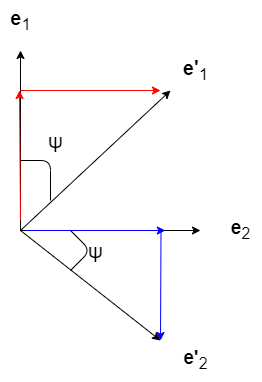

The diagram above was exported from draw.io. Its source (the exported page's mxGraphModel, read from the mxfile embedded in the PNG):
<mxGraphModel dx="439" dy="336" grid="1" gridSize="10" guides="1" tooltips="1" connect="1" arrows="1" fold="1" page="1" pageScale="1" pageWidth="850" pageHeight="1100" math="0" shadow="0">
  <root>
    <mxCell id="0" />
    <mxCell id="1" parent="0" />
    <mxCell id="2" value="" style="edgeStyle=none;orthogonalLoop=1;jettySize=auto;html=1;" edge="1" parent="1">
      <mxGeometry width="100" relative="1" as="geometry">
        <mxPoint x="420" y="240" as="sourcePoint" />
        <mxPoint x="600" y="240" as="targetPoint" />
        <Array as="points" />
      </mxGeometry>
    </mxCell>
    <mxCell id="3" value="" style="edgeStyle=none;orthogonalLoop=1;jettySize=auto;html=1;" edge="1" parent="1">
      <mxGeometry width="100" relative="1" as="geometry">
        <mxPoint x="420" y="240" as="sourcePoint" />
        <mxPoint x="420" y="60" as="targetPoint" />
        <Array as="points" />
      </mxGeometry>
    </mxCell>
    <mxCell id="4" value="" style="edgeStyle=none;orthogonalLoop=1;jettySize=auto;html=1;" edge="1" parent="1">
      <mxGeometry width="100" relative="1" as="geometry">
        <mxPoint x="420" y="240" as="sourcePoint" />
        <mxPoint x="570" y="100" as="targetPoint" />
        <Array as="points" />
      </mxGeometry>
    </mxCell>
    <mxCell id="5" value="" style="edgeStyle=none;orthogonalLoop=1;jettySize=auto;html=1;" edge="1" parent="1">
      <mxGeometry width="100" relative="1" as="geometry">
        <mxPoint x="420" y="240" as="sourcePoint" />
        <mxPoint x="560" y="350" as="targetPoint" />
        <Array as="points" />
      </mxGeometry>
    </mxCell>
    <mxCell id="34" value="&lt;span style=&quot;font-size: 20px;&quot;&gt;&lt;b&gt;e&lt;/b&gt;&lt;sub style=&quot;&quot;&gt;1&lt;/sub&gt;&lt;/span&gt;" style="text;html=1;align=center;verticalAlign=middle;resizable=0;points=[];autosize=1;strokeColor=none;fillColor=none;" vertex="1" parent="1">
      <mxGeometry x="400" y="10" width="40" height="40" as="geometry" />
    </mxCell>
    <mxCell id="35" value="&lt;span style=&quot;font-size: 19px;&quot;&gt;&lt;b&gt;e&lt;/b&gt;&lt;sub style=&quot;&quot;&gt;2&lt;/sub&gt;&lt;/span&gt;" style="text;html=1;align=center;verticalAlign=middle;resizable=0;points=[];autosize=1;strokeColor=none;fillColor=none;" vertex="1" parent="1">
      <mxGeometry x="620" y="220" width="40" height="40" as="geometry" />
    </mxCell>
    <mxCell id="39" value="" style="endArrow=none;html=1;" edge="1" parent="1">
      <mxGeometry width="50" height="50" relative="1" as="geometry">
        <mxPoint x="450" y="210" as="sourcePoint" />
        <mxPoint x="420" y="170" as="targetPoint" />
        <Array as="points">
          <mxPoint x="450" y="170" />
        </Array>
      </mxGeometry>
    </mxCell>
    <mxCell id="40" value="&lt;font style=&quot;font-size: 21px;&quot;&gt;ψ&lt;/font&gt;" style="text;html=1;align=center;verticalAlign=middle;resizable=0;points=[];autosize=1;strokeColor=none;fillColor=none;" vertex="1" parent="1">
      <mxGeometry x="435" y="130" width="40" height="40" as="geometry" />
    </mxCell>
    <mxCell id="45" value="&lt;span style=&quot;font-size: 19px;&quot;&gt;&lt;b&gt;e'&lt;/b&gt;&lt;sub style=&quot;&quot;&gt;2&lt;/sub&gt;&lt;/span&gt;" style="text;html=1;align=center;verticalAlign=middle;resizable=0;points=[];autosize=1;strokeColor=none;fillColor=none;" vertex="1" parent="1">
      <mxGeometry x="570" y="350" width="50" height="40" as="geometry" />
    </mxCell>
    <mxCell id="46" value="&lt;span style=&quot;font-size: 20px;&quot;&gt;&lt;b&gt;e'&lt;/b&gt;&lt;sub style=&quot;&quot;&gt;1&lt;/sub&gt;&lt;/span&gt;" style="text;html=1;align=center;verticalAlign=middle;resizable=0;points=[];autosize=1;strokeColor=none;fillColor=none;" vertex="1" parent="1">
      <mxGeometry x="570" y="60" width="50" height="40" as="geometry" />
    </mxCell>
    <mxCell id="47" value="" style="endArrow=none;html=1;" edge="1" parent="1">
      <mxGeometry width="50" height="50" relative="1" as="geometry">
        <mxPoint x="470" y="280" as="sourcePoint" />
        <mxPoint x="470" y="240" as="targetPoint" />
        <Array as="points">
          <mxPoint x="490" y="260" />
        </Array>
      </mxGeometry>
    </mxCell>
    <mxCell id="48" value="&lt;font style=&quot;font-size: 21px;&quot;&gt;ψ&lt;/font&gt;" style="text;html=1;align=center;verticalAlign=middle;resizable=0;points=[];autosize=1;strokeColor=none;fillColor=none;" vertex="1" parent="1">
      <mxGeometry x="475" y="240" width="40" height="40" as="geometry" />
    </mxCell>
    <mxCell id="49" value="" style="edgeStyle=none;orthogonalLoop=1;jettySize=auto;html=1;fontSize=21;strokeColor=#FF0000;" edge="1" parent="1">
      <mxGeometry width="100" relative="1" as="geometry">
        <mxPoint x="420" y="230" as="sourcePoint" />
        <mxPoint x="419" y="100" as="targetPoint" />
        <Array as="points" />
      </mxGeometry>
    </mxCell>
    <mxCell id="50" value="" style="edgeStyle=none;orthogonalLoop=1;jettySize=auto;html=1;fontSize=21;strokeColor=#FF0000;" edge="1" parent="1">
      <mxGeometry width="100" relative="1" as="geometry">
        <mxPoint x="420.0700000000001" y="100" as="sourcePoint" />
        <mxPoint x="560" y="100" as="targetPoint" />
        <Array as="points" />
      </mxGeometry>
    </mxCell>
    <mxCell id="51" value="" style="edgeStyle=none;orthogonalLoop=1;jettySize=auto;html=1;fontSize=21;strokeColor=#0000FF;" edge="1" parent="1">
      <mxGeometry width="100" relative="1" as="geometry">
        <mxPoint x="560.5" y="240" as="sourcePoint" />
        <mxPoint x="560" y="350" as="targetPoint" />
        <Array as="points" />
      </mxGeometry>
    </mxCell>
    <mxCell id="52" value="" style="edgeStyle=none;orthogonalLoop=1;jettySize=auto;html=1;fontSize=21;strokeColor=#0000FF;" edge="1" parent="1">
      <mxGeometry width="100" relative="1" as="geometry">
        <mxPoint x="424.9999999999999" y="240" as="sourcePoint" />
        <mxPoint x="564.84" y="240" as="targetPoint" />
        <Array as="points" />
      </mxGeometry>
    </mxCell>
  </root>
</mxGraphModel>